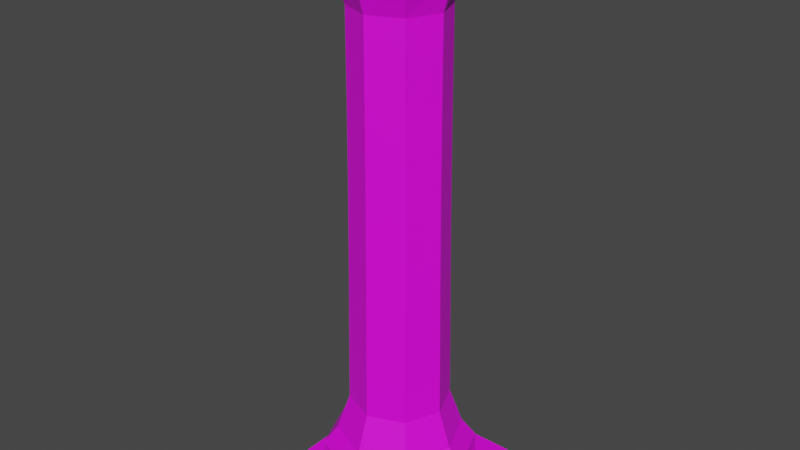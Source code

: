 # Source: col14x4.blend  (saved by Blender 2.92.15; exported with 4.5.12 LTS)
import bpy
from mathutils import Matrix  # noqa: F401  (used for matrix-valued properties, if any)

bpy.ops.wm.read_factory_settings(use_empty=True)
scene = bpy.context.scene
scene.name = 'Scene'

# ---- collections
col_collection = bpy.data.collections.new('Collection'); scene.collection.children.link(col_collection)

# ---- images (referenced by path relative to the original .blend; pixels are not part of the script)
import os
ASSET_DIR = os.environ.get("B2B_ASSET_DIR", "")  # directory of the original .blend (textures are referenced by path, not embedded)
HERE = os.path.dirname(os.path.abspath(__file__))  # packed textures are extracted next to this script under _unpacked/

def load_image(name, relpath, width, height, colorspace="sRGB"):
    """Load a texture the original file referenced (path relative to the .blend, or extracted next to this script)."""
    p = next((c for c in (os.path.join(HERE, relpath), os.path.join(ASSET_DIR, relpath)) if relpath and os.path.exists(c)), "")
    if p:
        img = bpy.data.images.load(p, check_existing=True)
        img.name = name
    else:  # same state as the original file: an image datablock whose file is absent (Cycles renders it pink)
        img = bpy.data.images.new(name, width, height)
        img.source = "FILE"
        img.filepath = "//" + (relpath or name)
    img.colorspace_settings.name = colorspace
    return img
img_replace0_png = load_image('replace0.png', 'replace0.png', 1024, 1024, 'sRGB')

# ---- materials (node trees are filled in below, after node groups)
mat_replace0_png = bpy.data.materials.new('replace0.png')
mat_replace0_png.use_transparent_shadow = False

# ---- material node trees
mat_replace0_png.use_nodes = True; mat_replace0_png.node_tree.nodes.clear()
_N = mat_replace0_png.node_tree.nodes; _L = mat_replace0_png.node_tree.links
n0 = _N.new('ShaderNodeBsdfPrincipled'); n0.name = 'Principled BSDF'; n0.location = (10, 300)
n0.distribution = 'GGX'
n0.subsurface_method = 'BURLEY'
n0.inputs[3].default_value = 1.45
n0.inputs[27].default_value = (0.0, 0.0, 0.0, 1.0)
n0.inputs[28].default_value = 1.0
n1 = _N.new('ShaderNodeOutputMaterial'); n1.name = 'Material Output'; n1.location = (300, 300)
n2 = _N.new('ShaderNodeTexImage'); n2.name = 'Image Texture'; n2.location = (-280, 280)
n2.image = img_replace0_png
_L.new(n0.outputs[0], n1.inputs[0])
_L.new(n2.outputs[0], n0.inputs[0])
n1.is_active_output = True

# ---- world
world_world = bpy.data.worlds.new('World'); scene.world = world_world
world_world.use_nodes = True; world_world.node_tree.nodes.clear()
_N = world_world.node_tree.nodes; _L = world_world.node_tree.links
n0 = _N.new('ShaderNodeOutputWorld'); n0.name = 'World Output'; n0.location = (300, 300)
n1 = _N.new('ShaderNodeBackground'); n1.name = 'Background'; n1.location = (10, 300)
n1.inputs[0].default_value = (0.05088, 0.05088, 0.05088, 1.0)
_L.new(n1.outputs[0], n0.inputs[0])
n0.is_active_output = True
world_world.color = (0.05088, 0.05088, 0.05088)
world_world.use_sun_shadow = False
world_world.sun_shadow_jitter_overblur = 0.0

# ---- meshes
me_cube_001 = bpy.data.meshes.new('Cube.001')
me_cube_001.from_pydata([(-2.0, -2.0, -7.0), (-2.0, -2.0, -6.5), (-2.0, 2.0, -7.0), (-2.0, 2.0, -6.5), (2.0, -2.0, -7.0), (2.0, -2.0, -6.5), (2.0, 2.0, -7.0), (2.0, 2.0, -6.5), (0.8493, 0.8493, -4.5), (0.7827, 0.7827, 5.0), (1.107, -4.428e-08, 5.0), (-1.068e-07, -1.107, 5.0), (-0.7827, -0.7827, 5.0), (-1.107, 1.73e-08, 5.0), (-0.8493, 0.8493, -4.5), (-0.7827, 0.7827, 5.0), (2.453e-09, 1.893, -6.5), (-1.387e-08, 1.201, -4.5), (1.339, 1.339, -6.5), (1.893, -8.195e-08, -6.5), (1.201, -4.507e-08, -4.5), (1.339, -1.339, -6.5), (0.8493, -0.8493, -4.5), (-1.63e-07, -1.893, -6.5), (-1.189e-07, -1.201, -4.5), (-1.339, -1.339, -6.5), (-0.8493, -0.8493, -4.5), (-1.893, 2.337e-08, -6.5), (-1.201, 2.176e-08, -4.5), (-1.339, 1.339, -6.5), (1.098e-09, 1.848, -5.833), (-4.565e-09, 1.509, -5.387), (1.067, 1.067, -5.387), (1.307, 1.307, -5.833), (1.509, -6.157e-08, -5.387), (1.848, -7.948e-08, -5.833), (1.067, -1.067, -5.387), (1.307, -1.307, -5.833), (-1.365e-07, -1.509, -5.387), (-1.605e-07, -1.848, -5.833), (-1.067, -1.067, -5.387), (-1.307, -1.307, -5.833), (-1.509, 2.237e-08, -5.387), (-1.848, 2.335e-08, -5.833), (-1.067, 1.067, -5.387), (-1.307, 1.307, -5.833), (-2.35e-09, 1.841, 7.0), (-1.278e-08, 1.107, 5.0), (1.841, 1.841, 7.0), (1.841, -7.754e-08, 7.0), (1.841, -1.841, 7.0), (0.7827, -0.7827, 5.0), (-1.613e-07, -1.841, 7.0), (-1.841, -1.841, 7.0), (-1.841, 2.363e-08, 7.0), (-1.841, 1.841, 7.0), (-1.723e-08, 1.557, 6.333), (-1.297e-08, 1.39, 5.887), (1.022, 1.022, 5.887), (1.265, 1.265, 6.333), (1.39, -5.443e-08, 5.887), (1.557, -6.231e-08, 6.333), (1.022, -1.022, 5.887), (1.265, -1.265, 6.333), (-1.344e-07, -1.39, 5.887), (-1.533e-07, -1.557, 6.333), (-1.022, -1.022, 5.887), (-1.265, -1.265, 6.333), (-1.39, 2.288e-08, 5.887), (-1.557, 2.429e-08, 6.333), (-1.022, 1.022, 5.887), (-1.265, 1.265, 6.333), (0.7857, 0.7857, 3.1), (0.7947, 0.7947, 1.2), (0.8097, 0.8097, -0.7), (0.8307, 0.8307, -2.6), (-0.7857, 0.7857, 3.1), (-0.7947, 0.7947, 1.2), (-0.8097, 0.8097, -0.7), (-0.8307, 0.8307, -2.6), (-1.356e-08, 1.175, -2.6), (-1.322e-08, 1.145, -0.7), (-1.298e-08, 1.124, 1.2), (-1.283e-08, 1.111, 3.1), (1.111, -4.39e-08, 3.1), (1.124, -4.384e-08, 1.2), (1.145, -4.41e-08, -0.7), (1.175, -4.466e-08, -2.6), (0.7857, -0.7857, 3.1), (0.7947, -0.7947, 1.2), (0.8097, -0.8097, -0.7), (0.8307, -0.8307, -2.6), (-1.078e-07, -1.111, 3.1), (-1.096e-07, -1.124, 1.2), (-1.122e-07, -1.145, -0.7), (-1.157e-07, -1.175, -2.6), (-0.7857, -0.7857, 3.1), (-0.7947, -0.7947, 1.2), (-0.8097, -0.8097, -0.7), (-0.8307, -0.8307, -2.6), (-1.111, 1.792e-08, 3.1), (-1.124, 1.869e-08, 1.2), (-1.145, 1.961e-08, -0.7), (-1.175, 2.07e-08, -2.6)], [], [(0, 1, 3, 2), (2, 3, 7, 6), (6, 7, 5, 4), (4, 5, 1, 0), (2, 6, 4, 0), (7, 3, 1, 5), (83, 47, 9, 72), (72, 9, 10, 84), (84, 10, 51, 88), (88, 51, 11, 92), (92, 11, 12, 96), (96, 12, 13, 100), (100, 13, 15, 76), (76, 15, 47, 83), (31, 17, 8, 32), (32, 8, 20, 34), (34, 20, 22, 36), (36, 22, 24, 38), (38, 24, 26, 40), (40, 26, 28, 42), (42, 28, 14, 44), (44, 14, 17, 31), (29, 45, 30, 16), (45, 44, 31, 30), (27, 43, 45, 29), (43, 42, 44, 45), (25, 41, 43, 27), (41, 40, 42, 43), (23, 39, 41, 25), (39, 38, 40, 41), (21, 37, 39, 23), (37, 36, 38, 39), (19, 35, 37, 21), (35, 34, 36, 37), (18, 33, 35, 19), (33, 32, 34, 35), (16, 30, 33, 18), (30, 31, 32, 33), (57, 58, 9, 47), (58, 60, 10, 9), (60, 62, 51, 10), (62, 64, 11, 51), (64, 66, 12, 11), (66, 68, 13, 12), (68, 70, 15, 13), (70, 57, 47, 15), (46, 55, 54, 53, 52, 50, 49, 48), (55, 46, 56, 71), (71, 56, 57, 70), (54, 55, 71, 69), (69, 71, 70, 68), (53, 54, 69, 67), (67, 69, 68, 66), (52, 53, 67, 65), (65, 67, 66, 64), (50, 52, 65, 63), (63, 65, 64, 62), (49, 50, 63, 61), (61, 63, 62, 60), (48, 49, 61, 59), (59, 61, 60, 58), (46, 48, 59, 56), (56, 59, 58, 57), (14, 79, 80, 17), (79, 78, 81, 80), (78, 77, 82, 81), (77, 76, 83, 82), (28, 103, 79, 14), (103, 102, 78, 79), (102, 101, 77, 78), (101, 100, 76, 77), (26, 99, 103, 28), (99, 98, 102, 103), (98, 97, 101, 102), (97, 96, 100, 101), (24, 95, 99, 26), (95, 94, 98, 99), (94, 93, 97, 98), (93, 92, 96, 97), (22, 91, 95, 24), (91, 90, 94, 95), (90, 89, 93, 94), (89, 88, 92, 93), (20, 87, 91, 22), (87, 86, 90, 91), (86, 85, 89, 90), (85, 84, 88, 89), (8, 75, 87, 20), (75, 74, 86, 87), (74, 73, 85, 86), (73, 72, 84, 85), (17, 80, 75, 8), (80, 81, 74, 75), (81, 82, 73, 74), (82, 83, 72, 73)])
_uv = me_cube_001.uv_layers.new(name='UVMap')
_uv.uv.foreach_set('vector', [-0.5, 1.0, -0.5, 0.9453, 0.0, 0.9453, 0.0, 1.0, 0.0, 1.0, 0.0, 0.9453, 0.5, 0.9453, 0.5, 1.0, 0.5, 1.0, 0.5, 0.9453, 1.0, 0.9453, 1.0, 1.0, 1.0, 1.0, 1.0, 0.9453, 1.5, 0.9453, 1.5, 1.0, 0.8438, 0.9609, 0.9062, 0.9609, 0.9062, 0.9922, 0.8438, 0.9922, 0.625, 0.9609, 0.6875, 0.9609, 0.6875, 0.9922, 0.625, 0.9922, 1.5, 0.1797, 1.5, 0.4453, 1.25, 0.4453, 1.25, 0.1797, 1.25, 0.1797, 1.25, 0.4453, 1.0, 0.4453, 1.0, 0.1797, 1.0, 0.1797, 1.0, 0.4453, 0.75, 0.4453, 0.75, 0.1797, 0.75, 0.1797, 0.75, 0.4453, 0.5, 0.4453, 0.5, 0.1797, 0.5, 0.1797, 0.5, 0.4453, 0.25, 0.4453, 0.25, 0.1797, 0.25, 0.1797, 0.25, 0.4453, 0.0, 0.4453, 0.0, 0.1797, 0.0, 0.1797, 0.0, 0.4453, -0.25, 0.4453, -0.25, 0.1797, -0.25, 0.1797, -0.25, 0.4453, -0.5, 0.4453, -0.5, 0.1797, 1.0, 0.4844, 1.0, 0.4453, 0.875, 0.4453, 0.875, 0.4844, 0.875, 0.4844, 0.875, 0.4453, 0.75, 0.4453, 0.75, 0.4844, 0.75, 0.4844, 0.75, 0.4453, 0.625, 0.4453, 0.625, 0.4844, 0.625, 0.4844, 0.625, 0.4453, 0.5, 0.4453, 0.5, 0.4844, 0.5, 0.4844, 0.5, 0.4453, 0.375, 0.4453, 0.375, 0.4844, 0.375, 0.4844, 0.375, 0.4453, 0.25, 0.4453, 0.25, 0.4844, 0.25, 0.4844, 0.25, 0.4453, 0.125, 0.4453, 0.125, 0.4844, 0.125, 0.4844, 0.125, 0.4453, 0.0, 0.4453, 0.0, 0.4844, 0.125, 0.4453, 0.125, 0.5078, 0.0, 0.5078, 0.0, 0.4453, 0.125, 0.5, 0.125, 0.4844, 0.0, 0.4844, 0.0, 0.5, 0.25, 0.4453, 0.25, 0.5078, 0.125, 0.5078, 0.125, 0.4453, 0.25, 0.5, 0.25, 0.4844, 0.125, 0.4844, 0.125, 0.5, 0.375, 0.4453, 0.375, 0.5078, 0.25, 0.5078, 0.25, 0.4453, 0.375, 0.5, 0.375, 0.4844, 0.25, 0.4844, 0.25, 0.5, 0.5, 0.4453, 0.5, 0.5078, 0.375, 0.5078, 0.375, 0.4453, 0.5, 0.5, 0.5, 0.4844, 0.375, 0.4844, 0.375, 0.5, 0.625, 0.4453, 0.625, 0.5078, 0.5, 0.5078, 0.5, 0.4453, 0.625, 0.5, 0.625, 0.4844, 0.5, 0.4844, 0.5, 0.5, 0.75, 0.4453, 0.75, 0.5078, 0.625, 0.5078, 0.625, 0.4453, 0.75, 0.5, 0.75, 0.4844, 0.625, 0.4844, 0.625, 0.5, 0.875, 0.4453, 0.875, 0.5078, 0.75, 0.5078, 0.75, 0.4453, 0.875, 0.5, 0.875, 0.4844, 0.75, 0.4844, 0.75, 0.5, 1.0, 0.4453, 1.0, 0.5078, 0.875, 0.5078, 0.875, 0.4453, 1.0, 0.5, 1.0, 0.4844, 0.875, 0.4844, 0.875, 0.5, 1.5, 0.6406, 1.25, 0.6406, 1.25, 0.4453, 1.5, 0.4453, 1.25, 0.6406, 1.0, 0.6406, 1.0, 0.4453, 1.25, 0.4453, 1.0, 0.6406, 0.75, 0.6406, 0.75, 0.4453, 1.0, 0.4453, 0.75, 0.6406, 0.5, 0.6406, 0.5, 0.4453, 0.75, 0.4453, 0.5, 0.6406, 0.25, 0.6406, 0.25, 0.4453, 0.5, 0.4453, 0.25, 0.6406, 0.0, 0.6406, 0.0, 0.4453, 0.25, 0.4453, 0.0, 0.6406, -0.25, 0.6406, -0.25, 0.4453, 0.0, 0.4453, -0.25, 0.6406, -0.5, 0.6406, -0.5, 0.4453, -0.25, 0.4453, 0.5781, 0.9922, 0.5469, 0.9922, 0.5469, 0.9766, 0.5469, 0.9609, 0.5781, 0.9609, 0.6094, 0.9609, 0.6094, 0.9766, 0.6094, 0.9922, -0.25, 0.9453, -0.5, 0.9453, -0.5, 0.7344, -0.25, 0.7344, -0.25, 0.7344, -0.5, 0.7344, -0.5, 0.6406, -0.25, 0.6406, 0.0, 0.9453, -0.25, 0.9453, -0.25, 0.7344, 0.0, 0.7344, 0.0, 0.7344, -0.25, 0.7344, -0.25, 0.6406, 0.0, 0.6406, 0.25, 0.9453, 0.0, 0.9453, 0.0, 0.7344, 0.25, 0.7344, 0.25, 0.7344, 0.0, 0.7344, 0.0, 0.6406, 0.25, 0.6406, 0.5, 0.9453, 0.25, 0.9453, 0.25, 0.7344, 0.5, 0.7344, 0.5, 0.7344, 0.25, 0.7344, 0.25, 0.6406, 0.5, 0.6406, 0.75, 0.9453, 0.5, 0.9453, 0.5, 0.7344, 0.75, 0.7344, 0.75, 0.7344, 0.5, 0.7344, 0.5, 0.6406, 0.75, 0.6406, 1.0, 0.9453, 0.75, 0.9453, 0.75, 0.7344, 1.0, 0.7344, 1.0, 0.7344, 0.75, 0.7344, 0.75, 0.6406, 1.0, 0.6406, 1.25, 0.9453, 1.0, 0.9453, 1.0, 0.7344, 1.25, 0.7344, 1.25, 0.7344, 1.0, 0.7344, 1.0, 0.6406, 1.25, 0.6406, 1.5, 0.9453, 1.25, 0.9453, 1.25, 0.7344, 1.5, 0.7344, 1.5, 0.7344, 1.25, 0.7344, 1.25, 0.6406, 1.5, 0.6406, -0.25, 0.4453, -0.25, 0.1797, -0.5, 0.1797, -0.5, 0.4453, -0.25, 0.007812, -0.25, 0.2734, -0.5, 0.2734, -0.5, 0.007812, -0.25, 0.007812, -0.25, 0.2734, -0.5, 0.2734, -0.5, 0.007812, -0.25, 0.007812, -0.25, 0.2734, -0.5, 0.2734, -0.5, 0.007812, 0.0, 0.4453, 0.0, 0.1797, -0.25, 0.1797, -0.25, 0.4453, 0.0, 0.007812, 0.0, 0.2734, -0.25, 0.2734, -0.25, 0.007812, 0.0, 0.007812, 0.0, 0.2734, -0.25, 0.2734, -0.25, 0.007812, 0.0, 0.007812, 0.0, 0.2734, -0.25, 0.2734, -0.25, 0.007812, 0.25, 0.4453, 0.25, 0.1797, 0.0, 0.1797, 0.0, 0.4453, 0.25, 0.007812, 0.25, 0.2734, 0.0, 0.2734, 0.0, 0.007812, 0.25, 0.007812, 0.25, 0.2734, 0.0, 0.2734, 0.0, 0.007812, 0.25, 0.007812, 0.25, 0.2734, 0.0, 0.2734, 0.0, 0.007812, 0.5, 0.4453, 0.5, 0.1797, 0.25, 0.1797, 0.25, 0.4453, 0.5, 0.007812, 0.5, 0.2734, 0.25, 0.2734, 0.25, 0.007812, 0.5, 0.007812, 0.5, 0.2734, 0.25, 0.2734, 0.25, 0.007812, 0.5, 0.007812, 0.5, 0.2734, 0.25, 0.2734, 0.25, 0.007812, 0.75, 0.4453, 0.75, 0.1797, 0.5, 0.1797, 0.5, 0.4453, 0.75, 0.007812, 0.75, 0.2734, 0.5, 0.2734, 0.5, 0.007812, 0.75, 0.007812, 0.75, 0.2734, 0.5, 0.2734, 0.5, 0.007812, 0.75, 0.007812, 0.75, 0.2734, 0.5, 0.2734, 0.5, 0.007812, 1.0, 0.4453, 1.0, 0.1797, 0.75, 0.1797, 0.75, 0.4453, 1.0, 0.007812, 1.0, 0.2734, 0.75, 0.2734, 0.75, 0.007812, 1.0, 0.007812, 1.0, 0.2734, 0.75, 0.2734, 0.75, 0.007812, 1.0, 0.007812, 1.0, 0.2734, 0.75, 0.2734, 0.75, 0.007812, 1.25, 0.4453, 1.25, 0.1797, 1.0, 0.1797, 1.0, 0.4453, 1.25, 0.007812, 1.25, 0.2734, 1.0, 0.2734, 1.0, 0.007812, 1.25, 0.007812, 1.25, 0.2734, 1.0, 0.2734, 1.0, 0.007812, 1.25, 0.007812, 1.25, 0.2734, 1.0, 0.2734, 1.0, 0.007812, 1.5, 0.4453, 1.5, 0.1797, 1.25, 0.1797, 1.25, 0.4453, 1.5, 0.007812, 1.5, 0.2734, 1.25, 0.2734, 1.25, 0.007812, 1.5, 0.007812, 1.5, 0.2734, 1.25, 0.2734, 1.25, 0.007812, 1.5, 0.007812, 1.5, 0.2734, 1.25, 0.2734, 1.25, 0.007812])
me_cube_001.materials.append(mat_replace0_png)
me_cube_001.use_remesh_fix_poles = True
me_cube_001.use_remesh_preserve_attributes = False
me_cube_001.use_mirror_vertex_groups = False
me_cube_001.update()

# ---- objects
ob_col = bpy.data.objects.new('col', me_cube_001)

# ---- transforms, parenting, visibility, modifiers, constraints
ob_col.location = (0.0, 0.0, 0.0)
ob_col.lineart.crease_threshold = 0.0

# ---- collection membership
col_collection.objects.link(ob_col)

# ---- scene / render settings (as saved in the file)
scene.frame_start = 1; scene.frame_end = 250; scene.frame_set(1)
scene.render.engine = 'BLENDER_EEVEE_NEXT'
scene.cycles.use_denoising = False
scene.cycles.samples = 128
scene.cycles.sampling_pattern = 'TABULATED_SOBOL'
scene.cycles.use_adaptive_sampling = False
scene.cycles.use_light_tree = False
scene.view_settings.view_transform = 'Filmic'
bpy.context.view_layer.update()

# ---- added for rendering (the .blend has no active camera and no usable light): camera, sun
cam_auto = bpy.data.cameras.new('AutoCamera')
cam_auto.lens = 50.0
cam_auto.sensor_width = 36.0
cam_auto.clip_end = 1000.0
ob_auto_camera = bpy.data.objects.new('AutoCamera', cam_auto)
scene.collection.objects.link(ob_auto_camera)
ob_auto_camera.location = (13.9706, -16.7647, 11.1765)
ob_auto_camera.rotation_euler = (1.09748, -7.21219e-08, 0.694738)
scene.camera = ob_auto_camera
light_auto_sun = bpy.data.lights.new('AutoSun', 'SUN')
light_auto_sun.energy = 3.0
light_auto_sun.angle = 0.0523599
ob_auto_sun = bpy.data.objects.new('AutoSun', light_auto_sun)
scene.collection.objects.link(ob_auto_sun)
ob_auto_sun.rotation_euler = (0.872665, 0.174533, 0.523599)
bpy.context.view_layer.update()

